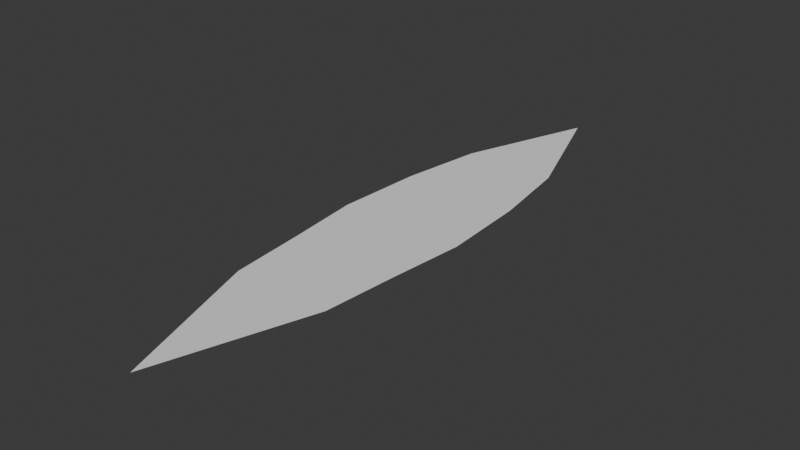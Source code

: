 # Source: kelpleaf.blend  (saved by Blender 4.4.32; exported with 4.5.12 LTS)
import bpy
from mathutils import Matrix  # noqa: F401  (used for matrix-valued properties, if any)

bpy.ops.wm.read_factory_settings(use_empty=True)
scene = bpy.context.scene
scene.name = 'Scene'

# ---- world
world_world = bpy.data.worlds.new('World'); scene.world = world_world
world_world.use_nodes = True; world_world.node_tree.nodes.clear()
_N = world_world.node_tree.nodes; _L = world_world.node_tree.links
n0 = _N.new('ShaderNodeOutputWorld'); n0.name = 'World Output'; n0.location = (300, 300)
n1 = _N.new('ShaderNodeBackground'); n1.name = 'Background'; n1.location = (10, 300)
n1.inputs[0].default_value = (0.05088, 0.05088, 0.05088, 1.0)
_L.new(n1.outputs[0], n0.inputs[0])
n0.is_active_output = True
world_world.color = (0.05088, 0.05088, 0.05088)
world_world.sun_shadow_jitter_overblur = 0.0

# ---- meshes
me_kelpleaf = bpy.data.meshes.new('kelpleaf')
me_kelpleaf.from_pydata([(0.0, -0.0001323, 0.0), (0.0, 2.0, 0.0), (-0.8592, 0.9999, 0.0), (0.8592, 0.9999, 0.0), (0.0, 0.9999, 0.0), (-0.6669, 0.4999, 0.0), (0.6669, 0.4999, 0.0), (0.0, 0.4999, 0.0), (0.6282, 1.568, 0.0), (0.0, 1.568, 0.0), (-0.6282, 1.568, 0.0), (-0.7947, 1.291, 0.0), (0.7947, 1.291, 0.0), (0.0, 1.291, 0.0), (0.755, 0.7499, 0.0), (0.0, 0.7499, 0.0), (-0.755, 0.7499, 0.0)], [], [(9, 8, 1), (10, 9, 1), (16, 15, 4, 2), (15, 14, 3, 4), (0, 6, 7), (0, 7, 5), (11, 13, 9, 10), (13, 12, 8, 9), (4, 3, 12, 13), (2, 4, 13, 11), (7, 6, 14, 15), (5, 7, 15, 16)])
_uv = me_kelpleaf.uv_layers.new(name='UVMap')
_uv.uv.foreach_set('vector', [0.5, 0.75, 1.0, 0.75, 0.5, 1.0, 0.0, 0.75, 0.5, 0.75, 0.0, 1.0, 0.0, 0.375, 0.5, 0.375, 0.5, 0.5, 0.0, 0.5, 0.5, 0.375, 1.0, 0.375, 1.0, 0.5, 0.5, 0.5, 1.0, 0.0, 1.0, 0.25, 0.5, 0.25, 0.5, 0.0, 0.5, 0.25, 0.0, 0.25, 0.0, 0.625, 0.5, 0.625, 0.5, 0.75, 0.0, 0.75, 0.5, 0.625, 1.0, 0.625, 1.0, 0.75, 0.5, 0.75, 0.5, 0.5, 1.0, 0.5, 1.0, 0.625, 0.5, 0.625, 0.0, 0.5, 0.5, 0.5, 0.5, 0.625, 0.0, 0.625, 0.5, 0.25, 1.0, 0.25, 1.0, 0.375, 0.5, 0.375, 0.0, 0.25, 0.5, 0.25, 0.5, 0.375, 0.0, 0.375])
me_kelpleaf.update()

# ---- objects
ob_kelpleaf = bpy.data.objects.new('kelpleaf', me_kelpleaf)

# ---- transforms, parenting, visibility, modifiers, constraints
ob_kelpleaf.location = (0.0, 8.966e-05, 0.0)
ob_kelpleaf.scale = (0.1679, 0.6779, 0.1679)

# ---- collection membership
scene.collection.objects.link(ob_kelpleaf)

# ---- scene / render settings (as saved in the file)
scene.frame_start = 1; scene.frame_end = 250; scene.frame_set(1)
scene.render.engine = 'BLENDER_EEVEE_NEXT'
bpy.context.view_layer.update()

# ---- added for rendering (the .blend has no active camera and no usable light): camera, sun
cam_auto = bpy.data.cameras.new('AutoCamera')
cam_auto.lens = 50.0
cam_auto.sensor_width = 36.0
cam_auto.clip_end = 1000.0
ob_auto_camera = bpy.data.objects.new('AutoCamera', cam_auto)
scene.collection.objects.link(ob_auto_camera)
ob_auto_camera.location = (1.28244, -0.861062, 1.02595)
ob_auto_camera.rotation_euler = (1.09748, -7.21219e-08, 0.694738)
scene.camera = ob_auto_camera
light_auto_sun = bpy.data.lights.new('AutoSun', 'SUN')
light_auto_sun.energy = 3.0
light_auto_sun.angle = 0.0523599
ob_auto_sun = bpy.data.objects.new('AutoSun', light_auto_sun)
scene.collection.objects.link(ob_auto_sun)
ob_auto_sun.rotation_euler = (0.872665, 0.174533, 0.523599)
bpy.context.view_layer.update()
